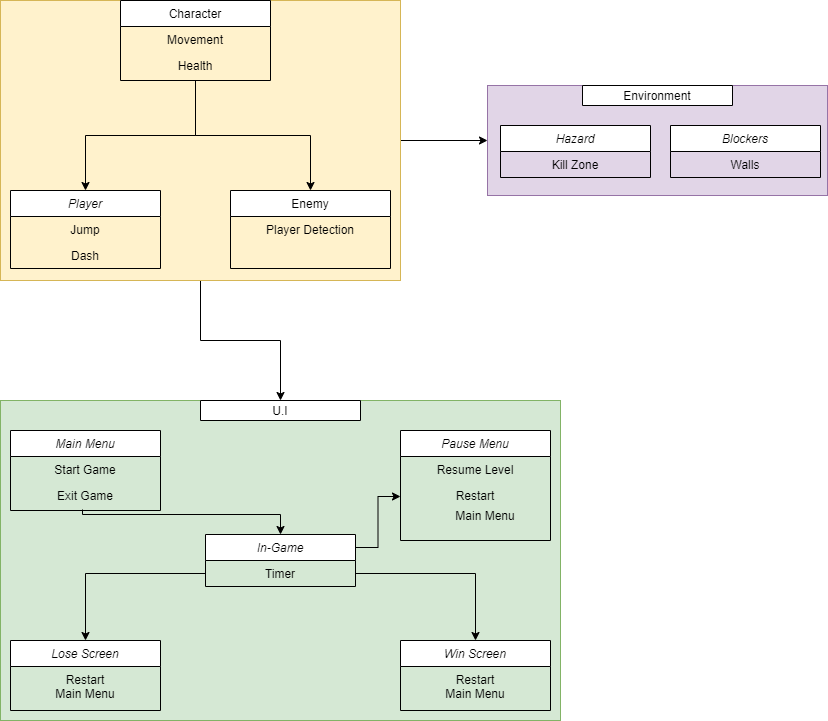

The diagram above was exported from draw.io. Its source (the exported page's mxGraphModel, read from the mxfile embedded in the PNG):
<mxGraphModel dx="1422" dy="737" grid="1" gridSize="10" guides="1" tooltips="1" connect="1" arrows="1" fold="1" page="1" pageScale="1" pageWidth="827" pageHeight="1169" math="0" shadow="0">
  <root>
    <mxCell id="WIyWlLk6GJQsqaUBKTNV-0" />
    <mxCell id="WIyWlLk6GJQsqaUBKTNV-1" parent="WIyWlLk6GJQsqaUBKTNV-0" />
    <mxCell id="LAi_6FZ1cKkxiB08q4Ds-7" style="edgeStyle=orthogonalEdgeStyle;rounded=0;orthogonalLoop=1;jettySize=auto;html=1;entryX=0.5;entryY=0;entryDx=0;entryDy=0;" edge="1" parent="WIyWlLk6GJQsqaUBKTNV-1" source="LAi_6FZ1cKkxiB08q4Ds-1" target="LAi_6FZ1cKkxiB08q4Ds-6">
      <mxGeometry relative="1" as="geometry" />
    </mxCell>
    <mxCell id="LAi_6FZ1cKkxiB08q4Ds-39" style="edgeStyle=orthogonalEdgeStyle;rounded=0;orthogonalLoop=1;jettySize=auto;html=1;entryX=0;entryY=0.5;entryDx=0;entryDy=0;" edge="1" parent="WIyWlLk6GJQsqaUBKTNV-1" source="LAi_6FZ1cKkxiB08q4Ds-1" target="LAi_6FZ1cKkxiB08q4Ds-40">
      <mxGeometry relative="1" as="geometry">
        <mxPoint x="450" y="140" as="targetPoint" />
      </mxGeometry>
    </mxCell>
    <mxCell id="LAi_6FZ1cKkxiB08q4Ds-1" value="&lt;div&gt;&lt;br&gt;&lt;/div&gt;" style="rounded=0;whiteSpace=wrap;html=1;fillColor=#fff2cc;strokeColor=#d6b656;" vertex="1" parent="WIyWlLk6GJQsqaUBKTNV-1">
      <mxGeometry width="400" height="280" as="geometry" />
    </mxCell>
    <mxCell id="LAi_6FZ1cKkxiB08q4Ds-3" style="edgeStyle=orthogonalEdgeStyle;rounded=0;orthogonalLoop=1;jettySize=auto;html=1;entryX=0.5;entryY=0;entryDx=0;entryDy=0;exitX=0.5;exitY=1;exitDx=0;exitDy=0;" edge="1" parent="WIyWlLk6GJQsqaUBKTNV-1" source="zkfFHV4jXpPFQw0GAbJ--17" target="zkfFHV4jXpPFQw0GAbJ--0">
      <mxGeometry relative="1" as="geometry">
        <mxPoint x="240" y="111" as="sourcePoint" />
      </mxGeometry>
    </mxCell>
    <mxCell id="LAi_6FZ1cKkxiB08q4Ds-4" style="edgeStyle=orthogonalEdgeStyle;rounded=0;orthogonalLoop=1;jettySize=auto;html=1;entryX=0.5;entryY=0;entryDx=0;entryDy=0;exitX=0.5;exitY=1;exitDx=0;exitDy=0;" edge="1" parent="WIyWlLk6GJQsqaUBKTNV-1" source="zkfFHV4jXpPFQw0GAbJ--17" target="zkfFHV4jXpPFQw0GAbJ--6">
      <mxGeometry relative="1" as="geometry">
        <mxPoint x="400" y="111" as="sourcePoint" />
      </mxGeometry>
    </mxCell>
    <mxCell id="LAi_6FZ1cKkxiB08q4Ds-6" value="" style="rounded=0;whiteSpace=wrap;html=1;align=center;fillColor=#d5e8d4;strokeColor=#82b366;" vertex="1" parent="WIyWlLk6GJQsqaUBKTNV-1">
      <mxGeometry y="400" width="560" height="320" as="geometry" />
    </mxCell>
    <mxCell id="LAi_6FZ1cKkxiB08q4Ds-29" style="edgeStyle=orthogonalEdgeStyle;rounded=0;orthogonalLoop=1;jettySize=auto;html=1;entryX=0.5;entryY=0;entryDx=0;entryDy=0;exitX=0.48;exitY=1.038;exitDx=0;exitDy=0;exitPerimeter=0;" edge="1" parent="WIyWlLk6GJQsqaUBKTNV-1" source="LAi_6FZ1cKkxiB08q4Ds-10" target="LAi_6FZ1cKkxiB08q4Ds-11">
      <mxGeometry relative="1" as="geometry">
        <Array as="points">
          <mxPoint x="82" y="514" />
          <mxPoint x="280" y="514" />
        </Array>
      </mxGeometry>
    </mxCell>
    <mxCell id="LAi_6FZ1cKkxiB08q4Ds-22" value="Main Menu" style="text;align=center;verticalAlign=top;spacingLeft=4;spacingRight=4;overflow=hidden;rotatable=0;points=[[0,0.5],[1,0.5]];portConstraint=eastwest;rounded=0;shadow=0;html=0;" vertex="1" parent="WIyWlLk6GJQsqaUBKTNV-1">
      <mxGeometry x="410" y="502" width="150" height="28" as="geometry" />
    </mxCell>
    <mxCell id="LAi_6FZ1cKkxiB08q4Ds-23" style="edgeStyle=orthogonalEdgeStyle;rounded=0;orthogonalLoop=1;jettySize=auto;html=1;exitX=1;exitY=0.25;exitDx=0;exitDy=0;entryX=0;entryY=0.5;entryDx=0;entryDy=0;" edge="1" parent="WIyWlLk6GJQsqaUBKTNV-1" source="LAi_6FZ1cKkxiB08q4Ds-11" target="LAi_6FZ1cKkxiB08q4Ds-17">
      <mxGeometry relative="1" as="geometry" />
    </mxCell>
    <mxCell id="LAi_6FZ1cKkxiB08q4Ds-27" style="edgeStyle=orthogonalEdgeStyle;rounded=0;orthogonalLoop=1;jettySize=auto;html=1;entryX=0.5;entryY=0;entryDx=0;entryDy=0;" edge="1" parent="WIyWlLk6GJQsqaUBKTNV-1" source="LAi_6FZ1cKkxiB08q4Ds-12" target="LAi_6FZ1cKkxiB08q4Ds-20">
      <mxGeometry relative="1" as="geometry" />
    </mxCell>
    <mxCell id="LAi_6FZ1cKkxiB08q4Ds-28" style="edgeStyle=orthogonalEdgeStyle;rounded=0;orthogonalLoop=1;jettySize=auto;html=1;entryX=0.5;entryY=0;entryDx=0;entryDy=0;" edge="1" parent="WIyWlLk6GJQsqaUBKTNV-1" source="LAi_6FZ1cKkxiB08q4Ds-12" target="LAi_6FZ1cKkxiB08q4Ds-24">
      <mxGeometry relative="1" as="geometry" />
    </mxCell>
    <mxCell id="zkfFHV4jXpPFQw0GAbJ--17" value="Character" style="swimlane;fontStyle=0;align=center;verticalAlign=top;childLayout=stackLayout;horizontal=1;startSize=26;horizontalStack=0;resizeParent=1;resizeLast=0;collapsible=1;marginBottom=0;rounded=0;shadow=0;strokeWidth=1;" parent="WIyWlLk6GJQsqaUBKTNV-1" vertex="1">
      <mxGeometry x="120" width="150" height="80" as="geometry">
        <mxRectangle x="550" y="140" width="160" height="26" as="alternateBounds" />
      </mxGeometry>
    </mxCell>
    <mxCell id="zkfFHV4jXpPFQw0GAbJ--18" value="Movement" style="text;align=center;verticalAlign=top;spacingLeft=4;spacingRight=4;overflow=hidden;rotatable=0;points=[[0,0.5],[1,0.5]];portConstraint=eastwest;" parent="zkfFHV4jXpPFQw0GAbJ--17" vertex="1">
      <mxGeometry y="26" width="150" height="26" as="geometry" />
    </mxCell>
    <mxCell id="zkfFHV4jXpPFQw0GAbJ--19" value="Health" style="text;align=center;verticalAlign=top;spacingLeft=4;spacingRight=4;overflow=hidden;rotatable=0;points=[[0,0.5],[1,0.5]];portConstraint=eastwest;rounded=0;shadow=0;html=0;" parent="zkfFHV4jXpPFQw0GAbJ--17" vertex="1">
      <mxGeometry y="52" width="150" height="26" as="geometry" />
    </mxCell>
    <mxCell id="zkfFHV4jXpPFQw0GAbJ--13" value="U.I" style="swimlane;fontStyle=0;align=center;verticalAlign=bottom;childLayout=stackLayout;horizontal=1;startSize=26;horizontalStack=0;resizeParent=1;resizeLast=0;collapsible=1;marginBottom=0;rounded=0;shadow=0;strokeWidth=1;" parent="WIyWlLk6GJQsqaUBKTNV-1" vertex="1">
      <mxGeometry x="200" y="400" width="160" height="20" as="geometry">
        <mxRectangle x="340" y="380" width="170" height="26" as="alternateBounds" />
      </mxGeometry>
    </mxCell>
    <mxCell id="LAi_6FZ1cKkxiB08q4Ds-11" value="In-Game" style="swimlane;fontStyle=2;align=center;verticalAlign=top;childLayout=stackLayout;horizontal=1;startSize=26;horizontalStack=0;resizeParent=1;resizeLast=0;collapsible=1;marginBottom=0;rounded=0;shadow=0;strokeWidth=1;" vertex="1" parent="WIyWlLk6GJQsqaUBKTNV-1">
      <mxGeometry x="205" y="534" width="150" height="52" as="geometry">
        <mxRectangle x="230" y="140" width="160" height="26" as="alternateBounds" />
      </mxGeometry>
    </mxCell>
    <mxCell id="LAi_6FZ1cKkxiB08q4Ds-12" value="Timer" style="text;align=center;verticalAlign=top;spacingLeft=4;spacingRight=4;overflow=hidden;rotatable=0;points=[[0,0.5],[1,0.5]];portConstraint=eastwest;" vertex="1" parent="LAi_6FZ1cKkxiB08q4Ds-11">
      <mxGeometry y="26" width="150" height="26" as="geometry" />
    </mxCell>
    <mxCell id="LAi_6FZ1cKkxiB08q4Ds-40" value="" style="rounded=0;whiteSpace=wrap;html=1;align=center;fillColor=#e1d5e7;strokeColor=#9673a6;" vertex="1" parent="WIyWlLk6GJQsqaUBKTNV-1">
      <mxGeometry x="487" y="85" width="340" height="110" as="geometry" />
    </mxCell>
    <mxCell id="LAi_6FZ1cKkxiB08q4Ds-41" value="Environment" style="swimlane;fontStyle=0;align=center;verticalAlign=bottom;childLayout=stackLayout;horizontal=1;startSize=26;horizontalStack=0;resizeParent=1;resizeLast=0;collapsible=1;marginBottom=0;rounded=0;shadow=0;strokeWidth=1;" vertex="1" parent="WIyWlLk6GJQsqaUBKTNV-1">
      <mxGeometry x="582" y="85" width="150" height="20" as="geometry">
        <mxRectangle x="550" y="140" width="160" height="26" as="alternateBounds" />
      </mxGeometry>
    </mxCell>
    <mxCell id="LAi_6FZ1cKkxiB08q4Ds-42" value="Hazard" style="swimlane;fontStyle=2;align=center;verticalAlign=top;childLayout=stackLayout;horizontal=1;startSize=26;horizontalStack=0;resizeParent=1;resizeLast=0;collapsible=1;marginBottom=0;rounded=0;shadow=0;strokeWidth=1;" vertex="1" parent="WIyWlLk6GJQsqaUBKTNV-1">
      <mxGeometry x="500" y="125" width="150" height="52" as="geometry">
        <mxRectangle x="230" y="140" width="160" height="26" as="alternateBounds" />
      </mxGeometry>
    </mxCell>
    <mxCell id="LAi_6FZ1cKkxiB08q4Ds-43" value="Kill Zone" style="text;align=center;verticalAlign=top;spacingLeft=4;spacingRight=4;overflow=hidden;rotatable=0;points=[[0,0.5],[1,0.5]];portConstraint=eastwest;" vertex="1" parent="LAi_6FZ1cKkxiB08q4Ds-42">
      <mxGeometry y="26" width="150" height="26" as="geometry" />
    </mxCell>
    <mxCell id="LAi_6FZ1cKkxiB08q4Ds-44" value="Blockers" style="swimlane;fontStyle=2;align=center;verticalAlign=top;childLayout=stackLayout;horizontal=1;startSize=26;horizontalStack=0;resizeParent=1;resizeLast=0;collapsible=1;marginBottom=0;rounded=0;shadow=0;strokeWidth=1;" vertex="1" parent="WIyWlLk6GJQsqaUBKTNV-1">
      <mxGeometry x="670" y="125" width="150" height="52" as="geometry">
        <mxRectangle x="230" y="140" width="160" height="26" as="alternateBounds" />
      </mxGeometry>
    </mxCell>
    <mxCell id="LAi_6FZ1cKkxiB08q4Ds-45" value="Walls" style="text;align=center;verticalAlign=top;spacingLeft=4;spacingRight=4;overflow=hidden;rotatable=0;points=[[0,0.5],[1,0.5]];portConstraint=eastwest;" vertex="1" parent="LAi_6FZ1cKkxiB08q4Ds-44">
      <mxGeometry y="26" width="150" height="26" as="geometry" />
    </mxCell>
    <mxCell id="zkfFHV4jXpPFQw0GAbJ--6" value="Enemy" style="swimlane;fontStyle=0;align=center;verticalAlign=top;childLayout=stackLayout;horizontal=1;startSize=26;horizontalStack=0;resizeParent=1;resizeLast=0;collapsible=1;marginBottom=0;rounded=0;shadow=0;strokeWidth=1;" parent="WIyWlLk6GJQsqaUBKTNV-1" vertex="1">
      <mxGeometry x="230" y="190" width="160" height="78" as="geometry">
        <mxRectangle x="130" y="380" width="160" height="26" as="alternateBounds" />
      </mxGeometry>
    </mxCell>
    <mxCell id="zkfFHV4jXpPFQw0GAbJ--7" value="Player Detection" style="text;align=center;verticalAlign=top;spacingLeft=4;spacingRight=4;overflow=hidden;rotatable=0;points=[[0,0.5],[1,0.5]];portConstraint=eastwest;" parent="zkfFHV4jXpPFQw0GAbJ--6" vertex="1">
      <mxGeometry y="26" width="160" height="26" as="geometry" />
    </mxCell>
    <mxCell id="zkfFHV4jXpPFQw0GAbJ--0" value="Player&#10;" style="swimlane;fontStyle=2;align=center;verticalAlign=top;childLayout=stackLayout;horizontal=1;startSize=26;horizontalStack=0;resizeParent=1;resizeLast=0;collapsible=1;marginBottom=0;rounded=0;shadow=0;strokeWidth=1;" parent="WIyWlLk6GJQsqaUBKTNV-1" vertex="1">
      <mxGeometry x="10" y="190" width="150" height="78" as="geometry">
        <mxRectangle x="230" y="140" width="160" height="26" as="alternateBounds" />
      </mxGeometry>
    </mxCell>
    <mxCell id="zkfFHV4jXpPFQw0GAbJ--1" value="Jump" style="text;align=center;verticalAlign=top;spacingLeft=4;spacingRight=4;overflow=hidden;rotatable=0;points=[[0,0.5],[1,0.5]];portConstraint=eastwest;" parent="zkfFHV4jXpPFQw0GAbJ--0" vertex="1">
      <mxGeometry y="26" width="150" height="26" as="geometry" />
    </mxCell>
    <mxCell id="zkfFHV4jXpPFQw0GAbJ--2" value="Dash" style="text;align=center;verticalAlign=top;spacingLeft=4;spacingRight=4;overflow=hidden;rotatable=0;points=[[0,0.5],[1,0.5]];portConstraint=eastwest;rounded=0;shadow=0;html=0;" parent="zkfFHV4jXpPFQw0GAbJ--0" vertex="1">
      <mxGeometry y="52" width="150" height="26" as="geometry" />
    </mxCell>
    <mxCell id="LAi_6FZ1cKkxiB08q4Ds-20" value="Win Screen" style="swimlane;fontStyle=2;align=center;verticalAlign=top;childLayout=stackLayout;horizontal=1;startSize=26;horizontalStack=0;resizeParent=1;resizeLast=0;collapsible=1;marginBottom=0;rounded=0;shadow=0;strokeWidth=1;" vertex="1" parent="WIyWlLk6GJQsqaUBKTNV-1">
      <mxGeometry x="400" y="640" width="150" height="70" as="geometry">
        <mxRectangle x="230" y="140" width="160" height="26" as="alternateBounds" />
      </mxGeometry>
    </mxCell>
    <mxCell id="LAi_6FZ1cKkxiB08q4Ds-21" value="Restart&#10;Main Menu" style="text;align=center;verticalAlign=top;spacingLeft=4;spacingRight=4;overflow=hidden;rotatable=0;points=[[0,0.5],[1,0.5]];portConstraint=eastwest;" vertex="1" parent="LAi_6FZ1cKkxiB08q4Ds-20">
      <mxGeometry y="26" width="150" height="44" as="geometry" />
    </mxCell>
    <mxCell id="LAi_6FZ1cKkxiB08q4Ds-24" value="Lose Screen" style="swimlane;fontStyle=2;align=center;verticalAlign=top;childLayout=stackLayout;horizontal=1;startSize=26;horizontalStack=0;resizeParent=1;resizeLast=0;collapsible=1;marginBottom=0;rounded=0;shadow=0;strokeWidth=1;" vertex="1" parent="WIyWlLk6GJQsqaUBKTNV-1">
      <mxGeometry x="10" y="640" width="150" height="70" as="geometry">
        <mxRectangle x="230" y="140" width="160" height="26" as="alternateBounds" />
      </mxGeometry>
    </mxCell>
    <mxCell id="LAi_6FZ1cKkxiB08q4Ds-25" value="Restart&#10;Main Menu" style="text;align=center;verticalAlign=top;spacingLeft=4;spacingRight=4;overflow=hidden;rotatable=0;points=[[0,0.5],[1,0.5]];portConstraint=eastwest;" vertex="1" parent="LAi_6FZ1cKkxiB08q4Ds-24">
      <mxGeometry y="26" width="150" height="44" as="geometry" />
    </mxCell>
    <mxCell id="LAi_6FZ1cKkxiB08q4Ds-15" value="Pause Menu" style="swimlane;fontStyle=2;align=center;verticalAlign=top;childLayout=stackLayout;horizontal=1;startSize=26;horizontalStack=0;resizeParent=1;resizeLast=0;collapsible=1;marginBottom=0;rounded=0;shadow=0;strokeWidth=1;" vertex="1" parent="WIyWlLk6GJQsqaUBKTNV-1">
      <mxGeometry x="400" y="430" width="150" height="110" as="geometry">
        <mxRectangle x="230" y="140" width="160" height="26" as="alternateBounds" />
      </mxGeometry>
    </mxCell>
    <mxCell id="LAi_6FZ1cKkxiB08q4Ds-16" value="Resume Level" style="text;align=center;verticalAlign=top;spacingLeft=4;spacingRight=4;overflow=hidden;rotatable=0;points=[[0,0.5],[1,0.5]];portConstraint=eastwest;" vertex="1" parent="LAi_6FZ1cKkxiB08q4Ds-15">
      <mxGeometry y="26" width="150" height="26" as="geometry" />
    </mxCell>
    <mxCell id="LAi_6FZ1cKkxiB08q4Ds-17" value="Restart" style="text;align=center;verticalAlign=top;spacingLeft=4;spacingRight=4;overflow=hidden;rotatable=0;points=[[0,0.5],[1,0.5]];portConstraint=eastwest;rounded=0;shadow=0;html=0;" vertex="1" parent="LAi_6FZ1cKkxiB08q4Ds-15">
      <mxGeometry y="52" width="150" height="28" as="geometry" />
    </mxCell>
    <mxCell id="LAi_6FZ1cKkxiB08q4Ds-8" value="Main Menu" style="swimlane;fontStyle=2;align=center;verticalAlign=top;childLayout=stackLayout;horizontal=1;startSize=26;horizontalStack=0;resizeParent=1;resizeLast=0;collapsible=1;marginBottom=0;rounded=0;shadow=0;strokeWidth=1;" vertex="1" parent="WIyWlLk6GJQsqaUBKTNV-1">
      <mxGeometry x="10" y="430" width="150" height="80" as="geometry">
        <mxRectangle x="230" y="140" width="160" height="26" as="alternateBounds" />
      </mxGeometry>
    </mxCell>
    <mxCell id="LAi_6FZ1cKkxiB08q4Ds-9" value="Start Game" style="text;align=center;verticalAlign=top;spacingLeft=4;spacingRight=4;overflow=hidden;rotatable=0;points=[[0,0.5],[1,0.5]];portConstraint=eastwest;" vertex="1" parent="LAi_6FZ1cKkxiB08q4Ds-8">
      <mxGeometry y="26" width="150" height="26" as="geometry" />
    </mxCell>
    <mxCell id="LAi_6FZ1cKkxiB08q4Ds-10" value="Exit Game" style="text;align=center;verticalAlign=top;spacingLeft=4;spacingRight=4;overflow=hidden;rotatable=0;points=[[0,0.5],[1,0.5]];portConstraint=eastwest;rounded=0;shadow=0;html=0;" vertex="1" parent="LAi_6FZ1cKkxiB08q4Ds-8">
      <mxGeometry y="52" width="150" height="26" as="geometry" />
    </mxCell>
  </root>
</mxGraphModel>